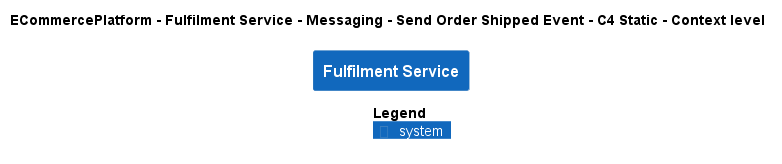

The diagram above was rendered by PlantUML. Its source (embedded in the PNG):
@startuml
!pragma layout smetana
!include ..\..\..\..\..\..\..\.c4s\C4_Context.puml

AddElementTag("c4interflow:lifecycle:new", $bgColor=green, $fontColor=#ffffff, $borderColor=green, $shadowing="False")
AddElementTag("c4interflow:lifecycle:changed", $bgColor=orange, $fontColor=#ffffff, $borderColor=orange, $shadowing="False")
AddElementTag("c4interflow:lifecycle:removed", $bgColor=red, $fontColor=#ffffff, $borderColor=red, $shadowing="False")

AddRelTag("c4interflow:lifecycle:new", $textColor=green, $lineColor=green)
AddRelTag("c4interflow:lifecycle:changed", $textColor=orange, $lineColor=orange)
AddRelTag("c4interflow:lifecycle:removed", $textColor=red, $lineColor=red)

SHOW_PERSON_PORTRAIT()
LAYOUT_TOP_DOWN()

skinparam linetype polyline

title ECommercePlatform - Fulfilment Service - Messaging - Send Order Shipped Event - C4 Static - Context level

System(ECommercePlatform.SoftwareSystems.FulfilmentService, "Fulfilment Service", "")



SHOW_LEGEND()
@enduml